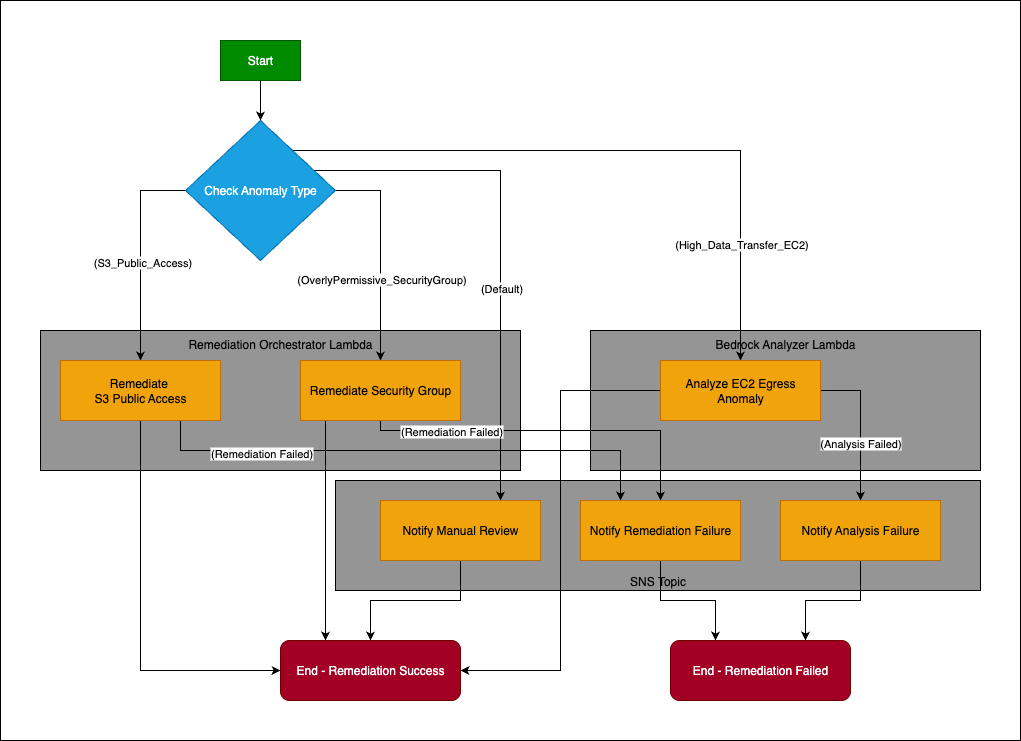

The diagram above was exported from draw.io. Its source (the exported page's mxGraphModel, read from the mxfile embedded in the PNG):
<mxGraphModel dx="2403" dy="795" grid="1" gridSize="10" guides="1" tooltips="1" connect="1" arrows="1" fold="1" page="1" pageScale="1" pageWidth="1169" pageHeight="827" math="0" shadow="0">
  <root>
    <mxCell id="0" />
    <mxCell id="1" parent="0" />
    <mxCell id="fWxRGrmEbetW-MnEgMER-1" value="" style="rounded=0;whiteSpace=wrap;html=1;fillColor=none;" vertex="1" parent="1">
      <mxGeometry x="-20" width="1020" height="740" as="geometry" />
    </mxCell>
    <mxCell id="gks2C-_OmMWVBGLPLD4T-36" value="&lt;span class=&quot;selected&quot;&gt;SNS Topic&lt;/span&gt;" style="rounded=0;whiteSpace=wrap;html=1;fillColor=#959595;verticalAlign=bottom;align=center;" parent="1" vertex="1">
      <mxGeometry x="315" y="480" width="645" height="110" as="geometry" />
    </mxCell>
    <mxCell id="gks2C-_OmMWVBGLPLD4T-35" value="&lt;span class=&quot;selected&quot;&gt;Bedrock Analyzer Lambda&lt;/span&gt;" style="rounded=0;whiteSpace=wrap;html=1;fillColor=#959595;verticalAlign=top;" parent="1" vertex="1">
      <mxGeometry x="570" y="330" width="390" height="140" as="geometry" />
    </mxCell>
    <mxCell id="gks2C-_OmMWVBGLPLD4T-34" value="&lt;span class=&quot;selected&quot;&gt;Remediation Orchestrator Lambda&lt;/span&gt;" style="rounded=0;whiteSpace=wrap;html=1;fillColor=#959595;verticalAlign=top;align=center;" parent="1" vertex="1">
      <mxGeometry x="20" y="330" width="480" height="140" as="geometry" />
    </mxCell>
    <mxCell id="gks2C-_OmMWVBGLPLD4T-15" style="edgeStyle=orthogonalEdgeStyle;rounded=0;orthogonalLoop=1;jettySize=auto;html=1;entryX=0.5;entryY=0;entryDx=0;entryDy=0;" parent="1" source="gks2C-_OmMWVBGLPLD4T-1" target="gks2C-_OmMWVBGLPLD4T-2" edge="1">
      <mxGeometry relative="1" as="geometry" />
    </mxCell>
    <mxCell id="gks2C-_OmMWVBGLPLD4T-1" value="Start" style="rounded=0;whiteSpace=wrap;html=1;fillColor=#008a00;fontColor=#ffffff;strokeColor=#005700;" parent="1" vertex="1">
      <mxGeometry x="200" y="40" width="80" height="40" as="geometry" />
    </mxCell>
    <mxCell id="gks2C-_OmMWVBGLPLD4T-13" style="edgeStyle=orthogonalEdgeStyle;rounded=0;orthogonalLoop=1;jettySize=auto;html=1;exitX=0;exitY=0.5;exitDx=0;exitDy=0;" parent="1" source="gks2C-_OmMWVBGLPLD4T-2" target="gks2C-_OmMWVBGLPLD4T-3" edge="1">
      <mxGeometry relative="1" as="geometry" />
    </mxCell>
    <mxCell id="gks2C-_OmMWVBGLPLD4T-14" value="(&lt;span class=&quot;selected&quot;&gt;S3_Public_Access)&lt;/span&gt;" style="edgeLabel;html=1;align=center;verticalAlign=middle;resizable=0;points=[];" parent="gks2C-_OmMWVBGLPLD4T-13" vertex="1" connectable="0">
      <mxGeometry x="0.0791" y="1" relative="1" as="geometry">
        <mxPoint as="offset" />
      </mxGeometry>
    </mxCell>
    <mxCell id="gks2C-_OmMWVBGLPLD4T-16" style="edgeStyle=orthogonalEdgeStyle;rounded=0;orthogonalLoop=1;jettySize=auto;html=1;exitX=1;exitY=0.5;exitDx=0;exitDy=0;" parent="1" source="gks2C-_OmMWVBGLPLD4T-2" target="gks2C-_OmMWVBGLPLD4T-4" edge="1">
      <mxGeometry relative="1" as="geometry" />
    </mxCell>
    <mxCell id="gks2C-_OmMWVBGLPLD4T-18" value="(&lt;span class=&quot;selected&quot;&gt;OverlyPermissive_SecurityGroup)&lt;/span&gt;" style="edgeLabel;html=1;align=center;verticalAlign=middle;resizable=0;points=[];" parent="gks2C-_OmMWVBGLPLD4T-16" vertex="1" connectable="0">
      <mxGeometry x="0.2372" relative="1" as="geometry">
        <mxPoint as="offset" />
      </mxGeometry>
    </mxCell>
    <mxCell id="gks2C-_OmMWVBGLPLD4T-20" style="edgeStyle=orthogonalEdgeStyle;rounded=0;orthogonalLoop=1;jettySize=auto;html=1;entryX=0.75;entryY=0;entryDx=0;entryDy=0;" parent="1" source="gks2C-_OmMWVBGLPLD4T-2" target="gks2C-_OmMWVBGLPLD4T-8" edge="1">
      <mxGeometry relative="1" as="geometry">
        <Array as="points">
          <mxPoint x="480" y="170" />
        </Array>
      </mxGeometry>
    </mxCell>
    <mxCell id="gks2C-_OmMWVBGLPLD4T-21" value="(Default)" style="edgeLabel;html=1;align=center;verticalAlign=middle;resizable=0;points=[];" parent="gks2C-_OmMWVBGLPLD4T-20" vertex="1" connectable="0">
      <mxGeometry x="0.1771" relative="1" as="geometry">
        <mxPoint as="offset" />
      </mxGeometry>
    </mxCell>
    <mxCell id="gks2C-_OmMWVBGLPLD4T-32" style="edgeStyle=orthogonalEdgeStyle;rounded=0;orthogonalLoop=1;jettySize=auto;html=1;entryX=0.5;entryY=0;entryDx=0;entryDy=0;" parent="1" source="gks2C-_OmMWVBGLPLD4T-2" target="gks2C-_OmMWVBGLPLD4T-5" edge="1">
      <mxGeometry relative="1" as="geometry">
        <Array as="points">
          <mxPoint x="720" y="150" />
        </Array>
      </mxGeometry>
    </mxCell>
    <mxCell id="gks2C-_OmMWVBGLPLD4T-33" value="(&lt;span class=&quot;selected&quot;&gt;High_Data_Transfer_EC2)&lt;/span&gt;" style="edgeLabel;html=1;align=center;verticalAlign=middle;resizable=0;points=[];" parent="gks2C-_OmMWVBGLPLD4T-32" vertex="1" connectable="0">
      <mxGeometry x="0.6443" relative="1" as="geometry">
        <mxPoint as="offset" />
      </mxGeometry>
    </mxCell>
    <mxCell id="gks2C-_OmMWVBGLPLD4T-2" value="&lt;span class=&quot;selected&quot;&gt;Check Anomaly Type&lt;/span&gt;" style="rhombus;whiteSpace=wrap;html=1;fillColor=#1ba1e2;fontColor=#ffffff;strokeColor=#006EAF;" parent="1" vertex="1">
      <mxGeometry x="165" y="120" width="150" height="140" as="geometry" />
    </mxCell>
    <mxCell id="gks2C-_OmMWVBGLPLD4T-17" style="edgeStyle=orthogonalEdgeStyle;rounded=0;orthogonalLoop=1;jettySize=auto;html=1;entryX=0;entryY=0.5;entryDx=0;entryDy=0;" parent="1" source="gks2C-_OmMWVBGLPLD4T-3" target="gks2C-_OmMWVBGLPLD4T-12" edge="1">
      <mxGeometry relative="1" as="geometry">
        <Array as="points">
          <mxPoint x="120" y="670" />
        </Array>
      </mxGeometry>
    </mxCell>
    <mxCell id="gks2C-_OmMWVBGLPLD4T-26" style="edgeStyle=orthogonalEdgeStyle;rounded=0;orthogonalLoop=1;jettySize=auto;html=1;entryX=0.25;entryY=0;entryDx=0;entryDy=0;" parent="1" source="gks2C-_OmMWVBGLPLD4T-3" target="gks2C-_OmMWVBGLPLD4T-9" edge="1">
      <mxGeometry relative="1" as="geometry">
        <Array as="points">
          <mxPoint x="160" y="450" />
          <mxPoint x="600" y="450" />
        </Array>
      </mxGeometry>
    </mxCell>
    <mxCell id="gks2C-_OmMWVBGLPLD4T-27" value="(&lt;span class=&quot;selected&quot;&gt;Remediation Failed)&lt;/span&gt;" style="edgeLabel;html=1;align=center;verticalAlign=middle;resizable=0;points=[];" parent="gks2C-_OmMWVBGLPLD4T-26" vertex="1" connectable="0">
      <mxGeometry x="-0.5038" y="-2" relative="1" as="geometry">
        <mxPoint x="-19" as="offset" />
      </mxGeometry>
    </mxCell>
    <mxCell id="gks2C-_OmMWVBGLPLD4T-3" value="&lt;span class=&quot;selected&quot;&gt;Remediate&amp;nbsp;&lt;/span&gt;&lt;div&gt;&lt;span class=&quot;selected&quot;&gt;S3 Public Access&lt;/span&gt;&lt;/div&gt;" style="rounded=0;whiteSpace=wrap;html=1;fillColor=#f0a30a;fontColor=#000000;strokeColor=#BD7000;" parent="1" vertex="1">
      <mxGeometry x="40" y="360" width="160" height="60" as="geometry" />
    </mxCell>
    <mxCell id="gks2C-_OmMWVBGLPLD4T-19" style="edgeStyle=orthogonalEdgeStyle;rounded=0;orthogonalLoop=1;jettySize=auto;html=1;entryX=0.25;entryY=0;entryDx=0;entryDy=0;" parent="1" source="gks2C-_OmMWVBGLPLD4T-4" target="gks2C-_OmMWVBGLPLD4T-12" edge="1">
      <mxGeometry relative="1" as="geometry">
        <Array as="points">
          <mxPoint x="305" y="470" />
          <mxPoint x="305" y="470" />
        </Array>
      </mxGeometry>
    </mxCell>
    <mxCell id="gks2C-_OmMWVBGLPLD4T-28" style="edgeStyle=orthogonalEdgeStyle;rounded=0;orthogonalLoop=1;jettySize=auto;html=1;entryX=0.5;entryY=0;entryDx=0;entryDy=0;" parent="1" source="gks2C-_OmMWVBGLPLD4T-4" target="gks2C-_OmMWVBGLPLD4T-9" edge="1">
      <mxGeometry relative="1" as="geometry">
        <Array as="points">
          <mxPoint x="360" y="430" />
          <mxPoint x="640" y="430" />
        </Array>
      </mxGeometry>
    </mxCell>
    <mxCell id="gks2C-_OmMWVBGLPLD4T-29" value="(&lt;span class=&quot;selected&quot;&gt;Remediation Failed)&lt;/span&gt;" style="edgeLabel;html=1;align=center;verticalAlign=middle;resizable=0;points=[];" parent="gks2C-_OmMWVBGLPLD4T-28" vertex="1" connectable="0">
      <mxGeometry x="0.3889" y="-1" relative="1" as="geometry">
        <mxPoint x="-170" y="-1" as="offset" />
      </mxGeometry>
    </mxCell>
    <mxCell id="gks2C-_OmMWVBGLPLD4T-4" value="&lt;span class=&quot;selected&quot;&gt;Remediate Security Group&lt;/span&gt;" style="rounded=0;whiteSpace=wrap;html=1;fillColor=#f0a30a;fontColor=#000000;strokeColor=#BD7000;" parent="1" vertex="1">
      <mxGeometry x="280" y="360" width="160" height="60" as="geometry" />
    </mxCell>
    <mxCell id="gks2C-_OmMWVBGLPLD4T-23" style="edgeStyle=orthogonalEdgeStyle;rounded=0;orthogonalLoop=1;jettySize=auto;html=1;entryX=1;entryY=0.5;entryDx=0;entryDy=0;" parent="1" source="gks2C-_OmMWVBGLPLD4T-5" target="gks2C-_OmMWVBGLPLD4T-12" edge="1">
      <mxGeometry relative="1" as="geometry" />
    </mxCell>
    <mxCell id="gks2C-_OmMWVBGLPLD4T-30" style="edgeStyle=orthogonalEdgeStyle;rounded=0;orthogonalLoop=1;jettySize=auto;html=1;entryX=0.5;entryY=0;entryDx=0;entryDy=0;" parent="1" source="gks2C-_OmMWVBGLPLD4T-5" target="gks2C-_OmMWVBGLPLD4T-6" edge="1">
      <mxGeometry relative="1" as="geometry">
        <Array as="points">
          <mxPoint x="840" y="390" />
        </Array>
      </mxGeometry>
    </mxCell>
    <mxCell id="gks2C-_OmMWVBGLPLD4T-31" value="(&lt;span class=&quot;selected&quot;&gt;Analysis Failed)&lt;/span&gt;" style="edgeLabel;html=1;align=center;verticalAlign=middle;resizable=0;points=[];" parent="gks2C-_OmMWVBGLPLD4T-30" vertex="1" connectable="0">
      <mxGeometry x="0.2267" y="-1" relative="1" as="geometry">
        <mxPoint as="offset" />
      </mxGeometry>
    </mxCell>
    <mxCell id="gks2C-_OmMWVBGLPLD4T-5" value="&lt;span class=&quot;selected&quot;&gt;Analyze EC2 Egress Anomaly&lt;/span&gt;" style="rounded=0;whiteSpace=wrap;html=1;fillColor=#f0a30a;fontColor=#000000;strokeColor=#BD7000;" parent="1" vertex="1">
      <mxGeometry x="640" y="360" width="160" height="60" as="geometry" />
    </mxCell>
    <mxCell id="gks2C-_OmMWVBGLPLD4T-25" style="edgeStyle=orthogonalEdgeStyle;rounded=0;orthogonalLoop=1;jettySize=auto;html=1;entryX=0.75;entryY=0;entryDx=0;entryDy=0;" parent="1" source="gks2C-_OmMWVBGLPLD4T-6" target="gks2C-_OmMWVBGLPLD4T-11" edge="1">
      <mxGeometry relative="1" as="geometry" />
    </mxCell>
    <mxCell id="gks2C-_OmMWVBGLPLD4T-6" value="&lt;span class=&quot;selected&quot;&gt;Notify Analysis Failure&lt;/span&gt;" style="rounded=0;whiteSpace=wrap;html=1;fillColor=#f0a30a;fontColor=#000000;strokeColor=#BD7000;" parent="1" vertex="1">
      <mxGeometry x="760" y="500" width="160" height="60" as="geometry" />
    </mxCell>
    <mxCell id="gks2C-_OmMWVBGLPLD4T-22" style="edgeStyle=orthogonalEdgeStyle;rounded=0;orthogonalLoop=1;jettySize=auto;html=1;entryX=0.5;entryY=0;entryDx=0;entryDy=0;" parent="1" source="gks2C-_OmMWVBGLPLD4T-8" target="gks2C-_OmMWVBGLPLD4T-12" edge="1">
      <mxGeometry relative="1" as="geometry" />
    </mxCell>
    <mxCell id="gks2C-_OmMWVBGLPLD4T-8" value="&lt;span class=&quot;selected&quot;&gt;Notify Manual Review&lt;/span&gt;" style="rounded=0;whiteSpace=wrap;html=1;fillColor=#f0a30a;fontColor=#000000;strokeColor=#BD7000;" parent="1" vertex="1">
      <mxGeometry x="360" y="500" width="160" height="60" as="geometry" />
    </mxCell>
    <mxCell id="gks2C-_OmMWVBGLPLD4T-24" style="edgeStyle=orthogonalEdgeStyle;rounded=0;orthogonalLoop=1;jettySize=auto;html=1;entryX=0.25;entryY=0;entryDx=0;entryDy=0;" parent="1" source="gks2C-_OmMWVBGLPLD4T-9" target="gks2C-_OmMWVBGLPLD4T-11" edge="1">
      <mxGeometry relative="1" as="geometry" />
    </mxCell>
    <mxCell id="gks2C-_OmMWVBGLPLD4T-9" value="&lt;span class=&quot;selected&quot;&gt;Notify Remediation Failure&lt;/span&gt;" style="rounded=0;whiteSpace=wrap;html=1;fillColor=#f0a30a;fontColor=#000000;strokeColor=#BD7000;" parent="1" vertex="1">
      <mxGeometry x="560" y="500" width="160" height="60" as="geometry" />
    </mxCell>
    <mxCell id="gks2C-_OmMWVBGLPLD4T-11" value="&lt;span class=&quot;selected&quot;&gt;End - Remediation Failed&lt;/span&gt;" style="rounded=1;whiteSpace=wrap;html=1;fillColor=#a20025;fontColor=#ffffff;strokeColor=#6F0000;" parent="1" vertex="1">
      <mxGeometry x="650" y="640" width="180" height="60" as="geometry" />
    </mxCell>
    <mxCell id="gks2C-_OmMWVBGLPLD4T-12" value="&lt;span class=&quot;selected&quot;&gt;End - Remediation Success&lt;/span&gt;" style="rounded=1;whiteSpace=wrap;html=1;fillColor=#a20025;fontColor=#ffffff;strokeColor=#6F0000;" parent="1" vertex="1">
      <mxGeometry x="260" y="640" width="180" height="60" as="geometry" />
    </mxCell>
  </root>
</mxGraphModel>